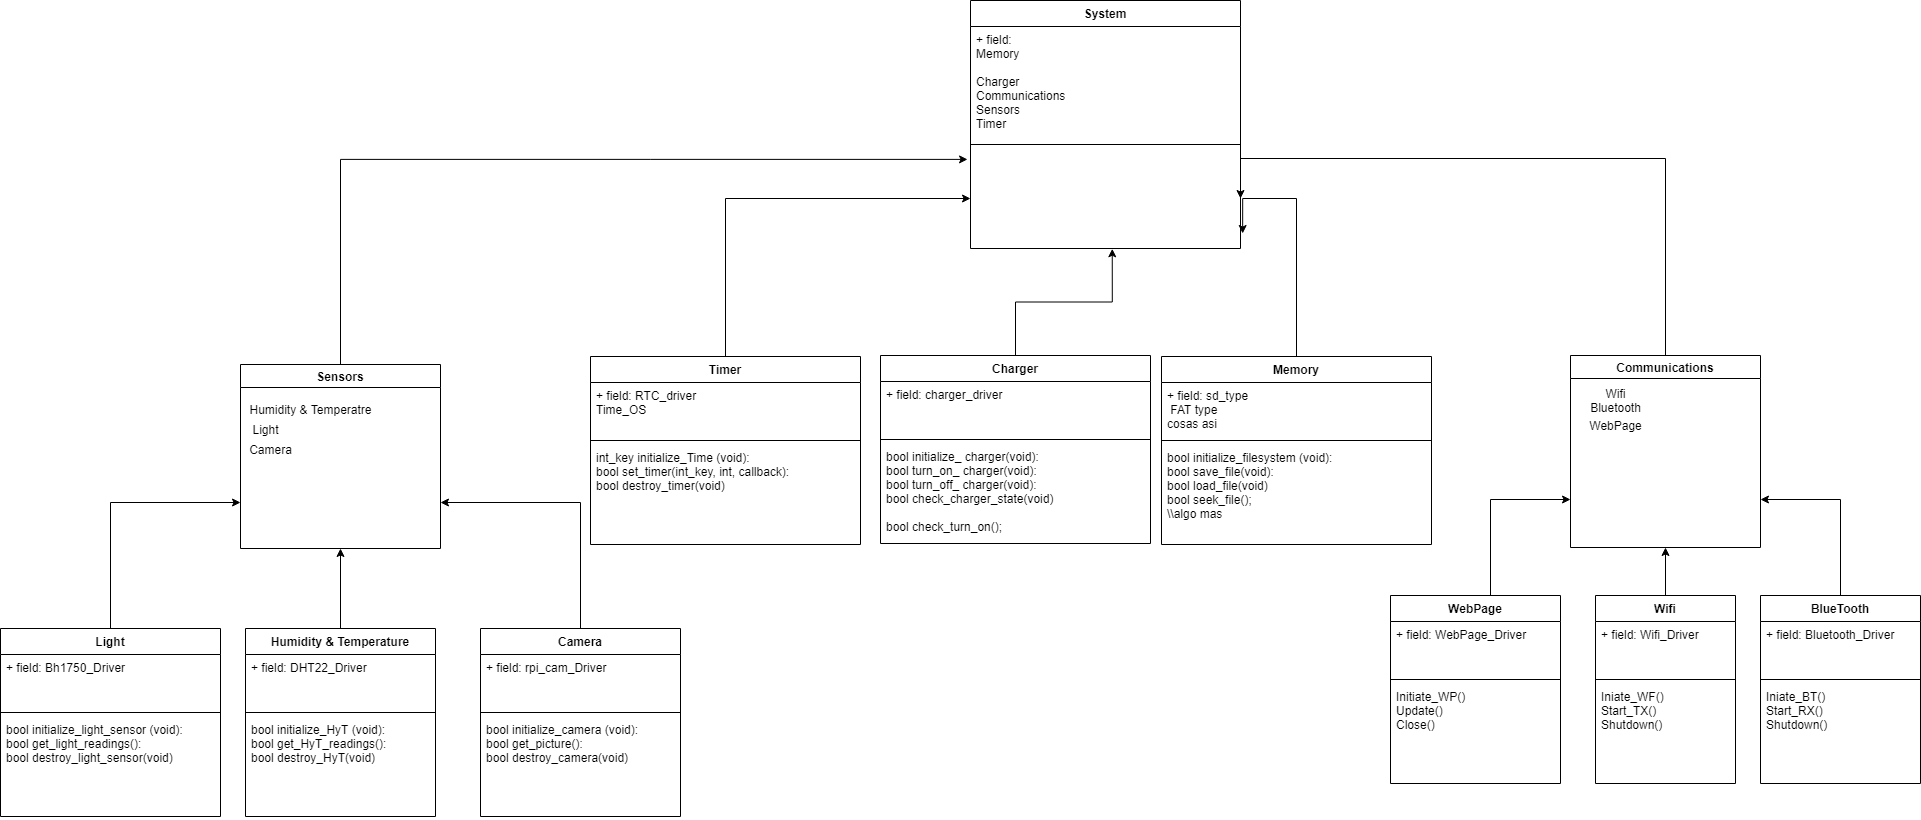

The diagram above was exported from draw.io. Its source (the exported page's mxGraphModel, read from the mxfile embedded in the PNG):
<mxGraphModel dx="1422" dy="737" grid="1" gridSize="10" guides="1" tooltips="1" connect="1" arrows="1" fold="1" page="1" pageScale="1" pageWidth="827" pageHeight="1169" math="0" shadow="0">
  <root>
    <mxCell id="WIyWlLk6GJQsqaUBKTNV-0" />
    <mxCell id="WIyWlLk6GJQsqaUBKTNV-1" parent="WIyWlLk6GJQsqaUBKTNV-0" />
    <mxCell id="u3YbKCwhCzdW1QSIE-Ya-68" style="edgeStyle=orthogonalEdgeStyle;rounded=0;orthogonalLoop=1;jettySize=auto;html=1;entryX=-0.011;entryY=0.109;entryDx=0;entryDy=0;entryPerimeter=0;" parent="WIyWlLk6GJQsqaUBKTNV-1" source="u3YbKCwhCzdW1QSIE-Ya-3" target="u3YbKCwhCzdW1QSIE-Ya-28" edge="1">
      <mxGeometry relative="1" as="geometry" />
    </mxCell>
    <mxCell id="u3YbKCwhCzdW1QSIE-Ya-3" value="Sensors" style="swimlane;" parent="WIyWlLk6GJQsqaUBKTNV-1" vertex="1">
      <mxGeometry x="320" y="406" width="200" height="184" as="geometry" />
    </mxCell>
    <mxCell id="u3YbKCwhCzdW1QSIE-Ya-4" value="Humidity &amp;amp; Temperatre" style="text;html=1;align=center;verticalAlign=middle;resizable=0;points=[];autosize=1;strokeColor=none;" parent="u3YbKCwhCzdW1QSIE-Ya-3" vertex="1">
      <mxGeometry y="35" width="140" height="20" as="geometry" />
    </mxCell>
    <mxCell id="u3YbKCwhCzdW1QSIE-Ya-5" value="Light" style="text;html=1;align=center;verticalAlign=middle;resizable=0;points=[];autosize=1;strokeColor=none;" parent="u3YbKCwhCzdW1QSIE-Ya-3" vertex="1">
      <mxGeometry x="5" y="55" width="40" height="20" as="geometry" />
    </mxCell>
    <mxCell id="u3YbKCwhCzdW1QSIE-Ya-6" value="Camera" style="text;html=1;align=center;verticalAlign=middle;resizable=0;points=[];autosize=1;strokeColor=none;" parent="u3YbKCwhCzdW1QSIE-Ya-3" vertex="1">
      <mxGeometry y="75" width="60" height="20" as="geometry" />
    </mxCell>
    <mxCell id="u3YbKCwhCzdW1QSIE-Ya-64" style="edgeStyle=orthogonalEdgeStyle;rounded=0;orthogonalLoop=1;jettySize=auto;html=1;entryX=1;entryY=0.5;entryDx=0;entryDy=0;" parent="WIyWlLk6GJQsqaUBKTNV-1" source="u3YbKCwhCzdW1QSIE-Ya-7" target="u3YbKCwhCzdW1QSIE-Ya-28" edge="1">
      <mxGeometry relative="1" as="geometry">
        <Array as="points">
          <mxPoint x="1745" y="200" />
          <mxPoint x="1320" y="200" />
        </Array>
      </mxGeometry>
    </mxCell>
    <mxCell id="u3YbKCwhCzdW1QSIE-Ya-7" value="Communications" style="swimlane;" parent="WIyWlLk6GJQsqaUBKTNV-1" vertex="1">
      <mxGeometry x="1650" y="397" width="190" height="192" as="geometry" />
    </mxCell>
    <mxCell id="u3YbKCwhCzdW1QSIE-Ya-8" value="&lt;div&gt;Wifi&lt;/div&gt;&lt;div&gt;Bluetooth&lt;br&gt;&lt;/div&gt;" style="text;html=1;align=center;verticalAlign=middle;resizable=0;points=[];autosize=1;strokeColor=none;" parent="u3YbKCwhCzdW1QSIE-Ya-7" vertex="1">
      <mxGeometry x="10" y="30" width="70" height="30" as="geometry" />
    </mxCell>
    <mxCell id="u3YbKCwhCzdW1QSIE-Ya-9" value="WebPage" style="text;html=1;align=center;verticalAlign=middle;resizable=0;points=[];autosize=1;strokeColor=none;" parent="u3YbKCwhCzdW1QSIE-Ya-7" vertex="1">
      <mxGeometry x="10" y="60" width="70" height="20" as="geometry" />
    </mxCell>
    <mxCell id="u3YbKCwhCzdW1QSIE-Ya-66" style="edgeStyle=orthogonalEdgeStyle;rounded=0;orthogonalLoop=1;jettySize=auto;html=1;entryX=0.525;entryY=1.003;entryDx=0;entryDy=0;entryPerimeter=0;" parent="WIyWlLk6GJQsqaUBKTNV-1" source="u3YbKCwhCzdW1QSIE-Ya-14" target="u3YbKCwhCzdW1QSIE-Ya-28" edge="1">
      <mxGeometry relative="1" as="geometry" />
    </mxCell>
    <mxCell id="u3YbKCwhCzdW1QSIE-Ya-14" value="Charger" style="swimlane;fontStyle=1;align=center;verticalAlign=top;childLayout=stackLayout;horizontal=1;startSize=26;horizontalStack=0;resizeParent=1;resizeParentMax=0;resizeLast=0;collapsible=1;marginBottom=0;" parent="WIyWlLk6GJQsqaUBKTNV-1" vertex="1">
      <mxGeometry x="960" y="397" width="270" height="188" as="geometry" />
    </mxCell>
    <mxCell id="u3YbKCwhCzdW1QSIE-Ya-15" value="+ field: charger_driver" style="text;strokeColor=none;fillColor=none;align=left;verticalAlign=top;spacingLeft=4;spacingRight=4;overflow=hidden;rotatable=0;points=[[0,0.5],[1,0.5]];portConstraint=eastwest;" parent="u3YbKCwhCzdW1QSIE-Ya-14" vertex="1">
      <mxGeometry y="26" width="270" height="54" as="geometry" />
    </mxCell>
    <mxCell id="u3YbKCwhCzdW1QSIE-Ya-16" value="" style="line;strokeWidth=1;fillColor=none;align=left;verticalAlign=middle;spacingTop=-1;spacingLeft=3;spacingRight=3;rotatable=0;labelPosition=right;points=[];portConstraint=eastwest;" parent="u3YbKCwhCzdW1QSIE-Ya-14" vertex="1">
      <mxGeometry y="80" width="270" height="8" as="geometry" />
    </mxCell>
    <mxCell id="u3YbKCwhCzdW1QSIE-Ya-17" value="bool initialize_ charger(void):&#10;bool turn_on_ charger(void):&#10;bool turn_off_ charger(void):&#10;bool check_charger_state(void)&#10;&#10;bool check_turn_on();&#10;  &#10;&#10;" style="text;strokeColor=none;fillColor=none;align=left;verticalAlign=top;spacingLeft=4;spacingRight=4;overflow=hidden;rotatable=0;points=[[0,0.5],[1,0.5]];portConstraint=eastwest;" parent="u3YbKCwhCzdW1QSIE-Ya-14" vertex="1">
      <mxGeometry y="88" width="270" height="100" as="geometry" />
    </mxCell>
    <mxCell id="u3YbKCwhCzdW1QSIE-Ya-65" style="edgeStyle=orthogonalEdgeStyle;rounded=0;orthogonalLoop=1;jettySize=auto;html=1;entryX=1.008;entryY=0.85;entryDx=0;entryDy=0;entryPerimeter=0;" parent="WIyWlLk6GJQsqaUBKTNV-1" source="u3YbKCwhCzdW1QSIE-Ya-20" target="u3YbKCwhCzdW1QSIE-Ya-28" edge="1">
      <mxGeometry relative="1" as="geometry">
        <Array as="points">
          <mxPoint x="1376" y="240" />
          <mxPoint x="1322" y="240" />
        </Array>
      </mxGeometry>
    </mxCell>
    <mxCell id="u3YbKCwhCzdW1QSIE-Ya-20" value="Memory" style="swimlane;fontStyle=1;align=center;verticalAlign=top;childLayout=stackLayout;horizontal=1;startSize=26;horizontalStack=0;resizeParent=1;resizeParentMax=0;resizeLast=0;collapsible=1;marginBottom=0;" parent="WIyWlLk6GJQsqaUBKTNV-1" vertex="1">
      <mxGeometry x="1241" y="398" width="270" height="188" as="geometry" />
    </mxCell>
    <mxCell id="u3YbKCwhCzdW1QSIE-Ya-21" value="+ field: sd_type&#10; FAT type&#10;cosas asi&#10;" style="text;strokeColor=none;fillColor=none;align=left;verticalAlign=top;spacingLeft=4;spacingRight=4;overflow=hidden;rotatable=0;points=[[0,0.5],[1,0.5]];portConstraint=eastwest;" parent="u3YbKCwhCzdW1QSIE-Ya-20" vertex="1">
      <mxGeometry y="26" width="270" height="54" as="geometry" />
    </mxCell>
    <mxCell id="u3YbKCwhCzdW1QSIE-Ya-22" value="" style="line;strokeWidth=1;fillColor=none;align=left;verticalAlign=middle;spacingTop=-1;spacingLeft=3;spacingRight=3;rotatable=0;labelPosition=right;points=[];portConstraint=eastwest;" parent="u3YbKCwhCzdW1QSIE-Ya-20" vertex="1">
      <mxGeometry y="80" width="270" height="8" as="geometry" />
    </mxCell>
    <mxCell id="u3YbKCwhCzdW1QSIE-Ya-23" value="bool initialize_filesystem (void):&#10;bool save_file(void):&#10;bool load_file(void)&#10;bool seek_file();&#10;\\algo mas&#10;&#10;  &#10;&#10;" style="text;strokeColor=none;fillColor=none;align=left;verticalAlign=top;spacingLeft=4;spacingRight=4;overflow=hidden;rotatable=0;points=[[0,0.5],[1,0.5]];portConstraint=eastwest;" parent="u3YbKCwhCzdW1QSIE-Ya-20" vertex="1">
      <mxGeometry y="88" width="270" height="100" as="geometry" />
    </mxCell>
    <mxCell id="u3YbKCwhCzdW1QSIE-Ya-25" value="System" style="swimlane;fontStyle=1;align=center;verticalAlign=top;childLayout=stackLayout;horizontal=1;startSize=26;horizontalStack=0;resizeParent=1;resizeParentMax=0;resizeLast=0;collapsible=1;marginBottom=0;" parent="WIyWlLk6GJQsqaUBKTNV-1" vertex="1">
      <mxGeometry x="1050" y="42" width="270" height="248" as="geometry" />
    </mxCell>
    <mxCell id="u3YbKCwhCzdW1QSIE-Ya-26" value="+ field: &#10;Memory &#10;&#10;Charger&#10;Communications&#10;Sensors&#10;Timer&#10;&#10;" style="text;strokeColor=none;fillColor=none;align=left;verticalAlign=top;spacingLeft=4;spacingRight=4;overflow=hidden;rotatable=0;points=[[0,0.5],[1,0.5]];portConstraint=eastwest;" parent="u3YbKCwhCzdW1QSIE-Ya-25" vertex="1">
      <mxGeometry y="26" width="270" height="114" as="geometry" />
    </mxCell>
    <mxCell id="u3YbKCwhCzdW1QSIE-Ya-27" value="" style="line;strokeWidth=1;fillColor=none;align=left;verticalAlign=middle;spacingTop=-1;spacingLeft=3;spacingRight=3;rotatable=0;labelPosition=right;points=[];portConstraint=eastwest;" parent="u3YbKCwhCzdW1QSIE-Ya-25" vertex="1">
      <mxGeometry y="140" width="270" height="8" as="geometry" />
    </mxCell>
    <mxCell id="u3YbKCwhCzdW1QSIE-Ya-28" value="  " style="text;strokeColor=none;fillColor=none;align=left;verticalAlign=top;spacingLeft=4;spacingRight=4;overflow=hidden;rotatable=0;points=[[0,0.5],[1,0.5]];portConstraint=eastwest;" parent="u3YbKCwhCzdW1QSIE-Ya-25" vertex="1">
      <mxGeometry y="148" width="270" height="100" as="geometry" />
    </mxCell>
    <mxCell id="u3YbKCwhCzdW1QSIE-Ya-67" style="edgeStyle=orthogonalEdgeStyle;rounded=0;orthogonalLoop=1;jettySize=auto;html=1;entryX=0;entryY=0.5;entryDx=0;entryDy=0;" parent="WIyWlLk6GJQsqaUBKTNV-1" source="u3YbKCwhCzdW1QSIE-Ya-29" target="u3YbKCwhCzdW1QSIE-Ya-28" edge="1">
      <mxGeometry relative="1" as="geometry" />
    </mxCell>
    <mxCell id="u3YbKCwhCzdW1QSIE-Ya-29" value="Timer" style="swimlane;fontStyle=1;align=center;verticalAlign=top;childLayout=stackLayout;horizontal=1;startSize=26;horizontalStack=0;resizeParent=1;resizeParentMax=0;resizeLast=0;collapsible=1;marginBottom=0;" parent="WIyWlLk6GJQsqaUBKTNV-1" vertex="1">
      <mxGeometry x="670" y="398" width="270" height="188" as="geometry" />
    </mxCell>
    <mxCell id="u3YbKCwhCzdW1QSIE-Ya-30" value="+ field: RTC_driver&#10;Time_OS" style="text;strokeColor=none;fillColor=none;align=left;verticalAlign=top;spacingLeft=4;spacingRight=4;overflow=hidden;rotatable=0;points=[[0,0.5],[1,0.5]];portConstraint=eastwest;" parent="u3YbKCwhCzdW1QSIE-Ya-29" vertex="1">
      <mxGeometry y="26" width="270" height="54" as="geometry" />
    </mxCell>
    <mxCell id="u3YbKCwhCzdW1QSIE-Ya-31" value="" style="line;strokeWidth=1;fillColor=none;align=left;verticalAlign=middle;spacingTop=-1;spacingLeft=3;spacingRight=3;rotatable=0;labelPosition=right;points=[];portConstraint=eastwest;" parent="u3YbKCwhCzdW1QSIE-Ya-29" vertex="1">
      <mxGeometry y="80" width="270" height="8" as="geometry" />
    </mxCell>
    <mxCell id="u3YbKCwhCzdW1QSIE-Ya-32" value="int_key initialize_Time (void):&#10;bool set_timer(int_key, int, callback):&#10;bool destroy_timer(void)&#10;&#10;&#10;  &#10;&#10;" style="text;strokeColor=none;fillColor=none;align=left;verticalAlign=top;spacingLeft=4;spacingRight=4;overflow=hidden;rotatable=0;points=[[0,0.5],[1,0.5]];portConstraint=eastwest;" parent="u3YbKCwhCzdW1QSIE-Ya-29" vertex="1">
      <mxGeometry y="88" width="270" height="100" as="geometry" />
    </mxCell>
    <mxCell id="u3YbKCwhCzdW1QSIE-Ya-62" style="edgeStyle=orthogonalEdgeStyle;rounded=0;orthogonalLoop=1;jettySize=auto;html=1;entryX=0.5;entryY=1;entryDx=0;entryDy=0;" parent="WIyWlLk6GJQsqaUBKTNV-1" source="u3YbKCwhCzdW1QSIE-Ya-33" target="u3YbKCwhCzdW1QSIE-Ya-3" edge="1">
      <mxGeometry relative="1" as="geometry" />
    </mxCell>
    <mxCell id="u3YbKCwhCzdW1QSIE-Ya-33" value="Humidity &amp; Temperature" style="swimlane;fontStyle=1;align=center;verticalAlign=top;childLayout=stackLayout;horizontal=1;startSize=26;horizontalStack=0;resizeParent=1;resizeParentMax=0;resizeLast=0;collapsible=1;marginBottom=0;" parent="WIyWlLk6GJQsqaUBKTNV-1" vertex="1">
      <mxGeometry x="325" y="670" width="190" height="188" as="geometry" />
    </mxCell>
    <mxCell id="u3YbKCwhCzdW1QSIE-Ya-34" value="+ field: DHT22_Driver" style="text;strokeColor=none;fillColor=none;align=left;verticalAlign=top;spacingLeft=4;spacingRight=4;overflow=hidden;rotatable=0;points=[[0,0.5],[1,0.5]];portConstraint=eastwest;" parent="u3YbKCwhCzdW1QSIE-Ya-33" vertex="1">
      <mxGeometry y="26" width="190" height="54" as="geometry" />
    </mxCell>
    <mxCell id="u3YbKCwhCzdW1QSIE-Ya-35" value="" style="line;strokeWidth=1;fillColor=none;align=left;verticalAlign=middle;spacingTop=-1;spacingLeft=3;spacingRight=3;rotatable=0;labelPosition=right;points=[];portConstraint=eastwest;" parent="u3YbKCwhCzdW1QSIE-Ya-33" vertex="1">
      <mxGeometry y="80" width="190" height="8" as="geometry" />
    </mxCell>
    <mxCell id="u3YbKCwhCzdW1QSIE-Ya-36" value="bool initialize_HyT (void):&#10;bool get_HyT_readings():&#10;bool destroy_HyT(void)&#10;&#10;&#10;  &#10;&#10;" style="text;strokeColor=none;fillColor=none;align=left;verticalAlign=top;spacingLeft=4;spacingRight=4;overflow=hidden;rotatable=0;points=[[0,0.5],[1,0.5]];portConstraint=eastwest;" parent="u3YbKCwhCzdW1QSIE-Ya-33" vertex="1">
      <mxGeometry y="88" width="190" height="100" as="geometry" />
    </mxCell>
    <mxCell id="u3YbKCwhCzdW1QSIE-Ya-63" style="edgeStyle=orthogonalEdgeStyle;rounded=0;orthogonalLoop=1;jettySize=auto;html=1;entryX=0;entryY=0.75;entryDx=0;entryDy=0;" parent="WIyWlLk6GJQsqaUBKTNV-1" source="u3YbKCwhCzdW1QSIE-Ya-37" target="u3YbKCwhCzdW1QSIE-Ya-3" edge="1">
      <mxGeometry relative="1" as="geometry">
        <Array as="points">
          <mxPoint x="190" y="544" />
        </Array>
      </mxGeometry>
    </mxCell>
    <mxCell id="u3YbKCwhCzdW1QSIE-Ya-37" value="Light" style="swimlane;fontStyle=1;align=center;verticalAlign=top;childLayout=stackLayout;horizontal=1;startSize=26;horizontalStack=0;resizeParent=1;resizeParentMax=0;resizeLast=0;collapsible=1;marginBottom=0;" parent="WIyWlLk6GJQsqaUBKTNV-1" vertex="1">
      <mxGeometry x="80" y="670" width="220" height="188" as="geometry" />
    </mxCell>
    <mxCell id="u3YbKCwhCzdW1QSIE-Ya-38" value="+ field: Bh1750_Driver" style="text;strokeColor=none;fillColor=none;align=left;verticalAlign=top;spacingLeft=4;spacingRight=4;overflow=hidden;rotatable=0;points=[[0,0.5],[1,0.5]];portConstraint=eastwest;fontStyle=0" parent="u3YbKCwhCzdW1QSIE-Ya-37" vertex="1">
      <mxGeometry y="26" width="220" height="54" as="geometry" />
    </mxCell>
    <mxCell id="u3YbKCwhCzdW1QSIE-Ya-39" value="" style="line;strokeWidth=1;fillColor=none;align=left;verticalAlign=middle;spacingTop=-1;spacingLeft=3;spacingRight=3;rotatable=0;labelPosition=right;points=[];portConstraint=eastwest;" parent="u3YbKCwhCzdW1QSIE-Ya-37" vertex="1">
      <mxGeometry y="80" width="220" height="8" as="geometry" />
    </mxCell>
    <mxCell id="u3YbKCwhCzdW1QSIE-Ya-40" value="bool initialize_light_sensor (void):&#10;bool get_light_readings():&#10;bool destroy_light_sensor(void)&#10;&#10;&#10;  &#10;&#10;" style="text;strokeColor=none;fillColor=none;align=left;verticalAlign=top;spacingLeft=4;spacingRight=4;overflow=hidden;rotatable=0;points=[[0,0.5],[1,0.5]];portConstraint=eastwest;" parent="u3YbKCwhCzdW1QSIE-Ya-37" vertex="1">
      <mxGeometry y="88" width="220" height="100" as="geometry" />
    </mxCell>
    <mxCell id="u3YbKCwhCzdW1QSIE-Ya-61" style="edgeStyle=orthogonalEdgeStyle;rounded=0;orthogonalLoop=1;jettySize=auto;html=1;entryX=1;entryY=0.75;entryDx=0;entryDy=0;" parent="WIyWlLk6GJQsqaUBKTNV-1" source="u3YbKCwhCzdW1QSIE-Ya-41" target="u3YbKCwhCzdW1QSIE-Ya-3" edge="1">
      <mxGeometry relative="1" as="geometry">
        <Array as="points">
          <mxPoint x="660" y="544" />
        </Array>
      </mxGeometry>
    </mxCell>
    <mxCell id="u3YbKCwhCzdW1QSIE-Ya-41" value="Camera" style="swimlane;fontStyle=1;align=center;verticalAlign=top;childLayout=stackLayout;horizontal=1;startSize=26;horizontalStack=0;resizeParent=1;resizeParentMax=0;resizeLast=0;collapsible=1;marginBottom=0;" parent="WIyWlLk6GJQsqaUBKTNV-1" vertex="1">
      <mxGeometry x="560" y="670" width="200" height="188" as="geometry" />
    </mxCell>
    <mxCell id="u3YbKCwhCzdW1QSIE-Ya-42" value="+ field: rpi_cam_Driver" style="text;strokeColor=none;fillColor=none;align=left;verticalAlign=top;spacingLeft=4;spacingRight=4;overflow=hidden;rotatable=0;points=[[0,0.5],[1,0.5]];portConstraint=eastwest;fontStyle=0" parent="u3YbKCwhCzdW1QSIE-Ya-41" vertex="1">
      <mxGeometry y="26" width="200" height="54" as="geometry" />
    </mxCell>
    <mxCell id="u3YbKCwhCzdW1QSIE-Ya-43" value="" style="line;strokeWidth=1;fillColor=none;align=left;verticalAlign=middle;spacingTop=-1;spacingLeft=3;spacingRight=3;rotatable=0;labelPosition=right;points=[];portConstraint=eastwest;" parent="u3YbKCwhCzdW1QSIE-Ya-41" vertex="1">
      <mxGeometry y="80" width="200" height="8" as="geometry" />
    </mxCell>
    <mxCell id="u3YbKCwhCzdW1QSIE-Ya-44" value="bool initialize_camera (void):&#10;bool get_picture():&#10;bool destroy_camera(void)&#10;&#10;&#10;  &#10;&#10;" style="text;strokeColor=none;fillColor=none;align=left;verticalAlign=top;spacingLeft=4;spacingRight=4;overflow=hidden;rotatable=0;points=[[0,0.5],[1,0.5]];portConstraint=eastwest;" parent="u3YbKCwhCzdW1QSIE-Ya-41" vertex="1">
      <mxGeometry y="88" width="200" height="100" as="geometry" />
    </mxCell>
    <mxCell id="u3YbKCwhCzdW1QSIE-Ya-59" style="edgeStyle=orthogonalEdgeStyle;rounded=0;orthogonalLoop=1;jettySize=auto;html=1;entryX=0.5;entryY=1;entryDx=0;entryDy=0;" parent="WIyWlLk6GJQsqaUBKTNV-1" source="u3YbKCwhCzdW1QSIE-Ya-45" target="u3YbKCwhCzdW1QSIE-Ya-7" edge="1">
      <mxGeometry relative="1" as="geometry" />
    </mxCell>
    <mxCell id="u3YbKCwhCzdW1QSIE-Ya-45" value="Wifi" style="swimlane;fontStyle=1;align=center;verticalAlign=top;childLayout=stackLayout;horizontal=1;startSize=26;horizontalStack=0;resizeParent=1;resizeParentMax=0;resizeLast=0;collapsible=1;marginBottom=0;" parent="WIyWlLk6GJQsqaUBKTNV-1" vertex="1">
      <mxGeometry x="1675" y="637" width="140" height="188" as="geometry" />
    </mxCell>
    <mxCell id="u3YbKCwhCzdW1QSIE-Ya-46" value="+ field: Wifi_Driver" style="text;strokeColor=none;fillColor=none;align=left;verticalAlign=top;spacingLeft=4;spacingRight=4;overflow=hidden;rotatable=0;points=[[0,0.5],[1,0.5]];portConstraint=eastwest;fontStyle=0" parent="u3YbKCwhCzdW1QSIE-Ya-45" vertex="1">
      <mxGeometry y="26" width="140" height="54" as="geometry" />
    </mxCell>
    <mxCell id="u3YbKCwhCzdW1QSIE-Ya-47" value="" style="line;strokeWidth=1;fillColor=none;align=left;verticalAlign=middle;spacingTop=-1;spacingLeft=3;spacingRight=3;rotatable=0;labelPosition=right;points=[];portConstraint=eastwest;" parent="u3YbKCwhCzdW1QSIE-Ya-45" vertex="1">
      <mxGeometry y="80" width="140" height="8" as="geometry" />
    </mxCell>
    <mxCell id="u3YbKCwhCzdW1QSIE-Ya-48" value="Iniate_WF()&#10;Start_TX()&#10;Shutdown()" style="text;strokeColor=none;fillColor=none;align=left;verticalAlign=top;spacingLeft=4;spacingRight=4;overflow=hidden;rotatable=0;points=[[0,0.5],[1,0.5]];portConstraint=eastwest;" parent="u3YbKCwhCzdW1QSIE-Ya-45" vertex="1">
      <mxGeometry y="88" width="140" height="100" as="geometry" />
    </mxCell>
    <mxCell id="u3YbKCwhCzdW1QSIE-Ya-58" style="edgeStyle=orthogonalEdgeStyle;rounded=0;orthogonalLoop=1;jettySize=auto;html=1;entryX=1;entryY=0.75;entryDx=0;entryDy=0;" parent="WIyWlLk6GJQsqaUBKTNV-1" source="u3YbKCwhCzdW1QSIE-Ya-49" target="u3YbKCwhCzdW1QSIE-Ya-7" edge="1">
      <mxGeometry relative="1" as="geometry" />
    </mxCell>
    <mxCell id="u3YbKCwhCzdW1QSIE-Ya-49" value="BlueTooth" style="swimlane;fontStyle=1;align=center;verticalAlign=top;childLayout=stackLayout;horizontal=1;startSize=26;horizontalStack=0;resizeParent=1;resizeParentMax=0;resizeLast=0;collapsible=1;marginBottom=0;" parent="WIyWlLk6GJQsqaUBKTNV-1" vertex="1">
      <mxGeometry x="1840" y="637" width="160" height="188" as="geometry" />
    </mxCell>
    <mxCell id="u3YbKCwhCzdW1QSIE-Ya-50" value="+ field: Bluetooth_Driver" style="text;strokeColor=none;fillColor=none;align=left;verticalAlign=top;spacingLeft=4;spacingRight=4;overflow=hidden;rotatable=0;points=[[0,0.5],[1,0.5]];portConstraint=eastwest;fontStyle=0" parent="u3YbKCwhCzdW1QSIE-Ya-49" vertex="1">
      <mxGeometry y="26" width="160" height="54" as="geometry" />
    </mxCell>
    <mxCell id="u3YbKCwhCzdW1QSIE-Ya-51" value="" style="line;strokeWidth=1;fillColor=none;align=left;verticalAlign=middle;spacingTop=-1;spacingLeft=3;spacingRight=3;rotatable=0;labelPosition=right;points=[];portConstraint=eastwest;" parent="u3YbKCwhCzdW1QSIE-Ya-49" vertex="1">
      <mxGeometry y="80" width="160" height="8" as="geometry" />
    </mxCell>
    <mxCell id="u3YbKCwhCzdW1QSIE-Ya-52" value="Iniate_BT()&#10;Start_RX()&#10;Shutdown()" style="text;strokeColor=none;fillColor=none;align=left;verticalAlign=top;spacingLeft=4;spacingRight=4;overflow=hidden;rotatable=0;points=[[0,0.5],[1,0.5]];portConstraint=eastwest;" parent="u3YbKCwhCzdW1QSIE-Ya-49" vertex="1">
      <mxGeometry y="88" width="160" height="100" as="geometry" />
    </mxCell>
    <mxCell id="u3YbKCwhCzdW1QSIE-Ya-60" style="edgeStyle=orthogonalEdgeStyle;rounded=0;orthogonalLoop=1;jettySize=auto;html=1;entryX=0;entryY=0.75;entryDx=0;entryDy=0;" parent="WIyWlLk6GJQsqaUBKTNV-1" source="u3YbKCwhCzdW1QSIE-Ya-53" target="u3YbKCwhCzdW1QSIE-Ya-7" edge="1">
      <mxGeometry relative="1" as="geometry">
        <Array as="points">
          <mxPoint x="1570" y="541" />
        </Array>
      </mxGeometry>
    </mxCell>
    <mxCell id="u3YbKCwhCzdW1QSIE-Ya-53" value="WebPage" style="swimlane;fontStyle=1;align=center;verticalAlign=top;childLayout=stackLayout;horizontal=1;startSize=26;horizontalStack=0;resizeParent=1;resizeParentMax=0;resizeLast=0;collapsible=1;marginBottom=0;" parent="WIyWlLk6GJQsqaUBKTNV-1" vertex="1">
      <mxGeometry x="1470" y="637" width="170" height="188" as="geometry" />
    </mxCell>
    <mxCell id="u3YbKCwhCzdW1QSIE-Ya-54" value="+ field: WebPage_Driver" style="text;strokeColor=none;fillColor=none;align=left;verticalAlign=top;spacingLeft=4;spacingRight=4;overflow=hidden;rotatable=0;points=[[0,0.5],[1,0.5]];portConstraint=eastwest;fontStyle=0" parent="u3YbKCwhCzdW1QSIE-Ya-53" vertex="1">
      <mxGeometry y="26" width="170" height="54" as="geometry" />
    </mxCell>
    <mxCell id="u3YbKCwhCzdW1QSIE-Ya-55" value="" style="line;strokeWidth=1;fillColor=none;align=left;verticalAlign=middle;spacingTop=-1;spacingLeft=3;spacingRight=3;rotatable=0;labelPosition=right;points=[];portConstraint=eastwest;" parent="u3YbKCwhCzdW1QSIE-Ya-53" vertex="1">
      <mxGeometry y="80" width="170" height="8" as="geometry" />
    </mxCell>
    <mxCell id="u3YbKCwhCzdW1QSIE-Ya-56" value="Initiate_WP()&#10;Update()&#10;Close()" style="text;strokeColor=none;fillColor=none;align=left;verticalAlign=top;spacingLeft=4;spacingRight=4;overflow=hidden;rotatable=0;points=[[0,0.5],[1,0.5]];portConstraint=eastwest;" parent="u3YbKCwhCzdW1QSIE-Ya-53" vertex="1">
      <mxGeometry y="88" width="170" height="100" as="geometry" />
    </mxCell>
  </root>
</mxGraphModel>